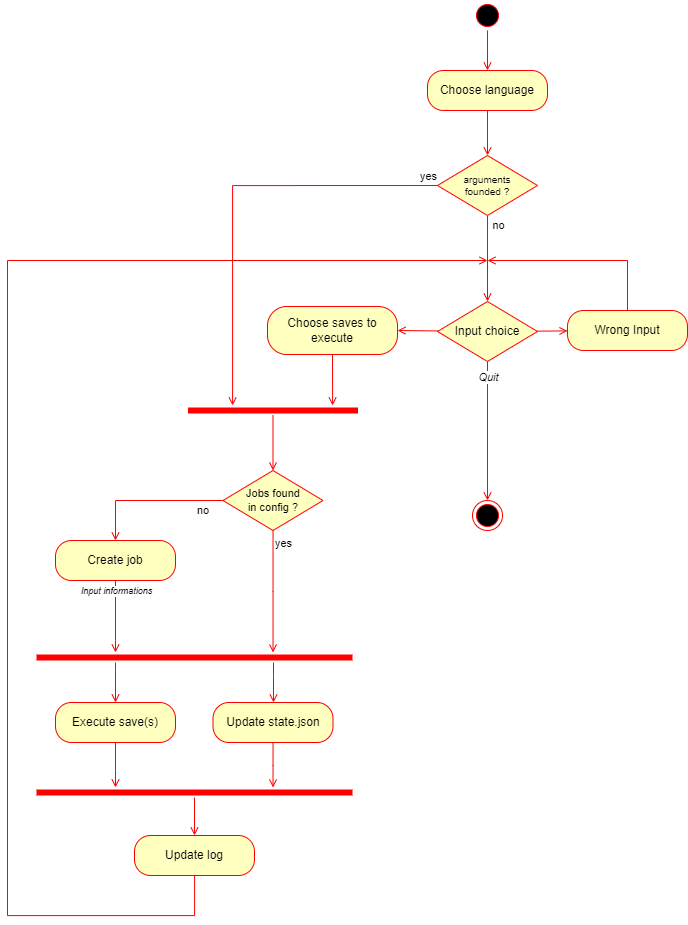

The diagram above was exported from draw.io. Its source (the exported page's mxGraphModel, read from the mxfile embedded in the PNG):
<mxGraphModel dx="1520" dy="1362" grid="1" gridSize="5" guides="1" tooltips="1" connect="1" arrows="1" fold="1" page="0" pageScale="1" pageWidth="827" pageHeight="1169" math="0" shadow="0">
  <root>
    <mxCell id="0" />
    <mxCell id="1" parent="0" />
    <mxCell id="qoyQHaDSlfBXNP1MC10_-1" value="" style="ellipse;html=1;shape=startState;fillColor=#000000;strokeColor=#ff0000;" parent="1" vertex="1">
      <mxGeometry x="695" y="-30" width="30" height="30" as="geometry" />
    </mxCell>
    <mxCell id="qoyQHaDSlfBXNP1MC10_-2" value="" style="html=1;verticalAlign=bottom;endArrow=open;endSize=6;strokeColor=#ff0000;rounded=0;startSize=6;" parent="1" source="qoyQHaDSlfBXNP1MC10_-1" target="qoyQHaDSlfBXNP1MC10_-6" edge="1">
      <mxGeometry relative="1" as="geometry">
        <mxPoint x="710" y="4" as="targetPoint" />
        <mxPoint x="722" y="-60" as="sourcePoint" />
      </mxGeometry>
    </mxCell>
    <mxCell id="qoyQHaDSlfBXNP1MC10_-6" value="Choose language" style="rounded=1;whiteSpace=wrap;html=1;arcSize=40;fontColor=#000000;fillColor=#ffffc0;strokeColor=#ff0000;" parent="1" vertex="1">
      <mxGeometry x="650" y="40" width="120" height="40" as="geometry" />
    </mxCell>
    <mxCell id="QpSXgzwrTNvm4vXQkda8-15" value="Choose saves to execute" style="rounded=1;whiteSpace=wrap;html=1;arcSize=40;fontColor=#000000;fillColor=#ffffc0;strokeColor=#ff0000;" parent="1" vertex="1">
      <mxGeometry x="490" y="276" width="130" height="48" as="geometry" />
    </mxCell>
    <mxCell id="QpSXgzwrTNvm4vXQkda8-44" value="Create job" style="rounded=1;whiteSpace=wrap;html=1;arcSize=40;fontColor=#000000;fillColor=#ffffc0;strokeColor=#ff0000;" parent="1" vertex="1">
      <mxGeometry x="278" y="510" width="120" height="40" as="geometry" />
    </mxCell>
    <mxCell id="QpSXgzwrTNvm4vXQkda8-74" value="Jobs found&lt;div&gt;in config ?&lt;/div&gt;" style="rhombus;whiteSpace=wrap;html=1;fontColor=#000000;fillColor=#ffffc0;strokeColor=#ff0000;fontSize=11;" parent="1" vertex="1">
      <mxGeometry x="445.5" y="440" width="100" height="60" as="geometry" />
    </mxCell>
    <mxCell id="QpSXgzwrTNvm4vXQkda8-75" value="no" style="html=1;align=left;verticalAlign=bottom;endArrow=open;endSize=6;strokeColor=#ff0000;rounded=0;startSize=6;edgeStyle=orthogonalEdgeStyle;" parent="1" source="QpSXgzwrTNvm4vXQkda8-74" target="QpSXgzwrTNvm4vXQkda8-44" edge="1">
      <mxGeometry x="-0.6249" y="19" relative="1" as="geometry">
        <mxPoint as="offset" />
        <mxPoint x="450" y="453" as="sourcePoint" />
        <mxPoint x="387.5" y="455" as="targetPoint" />
      </mxGeometry>
    </mxCell>
    <mxCell id="QpSXgzwrTNvm4vXQkda8-76" value="yes" style="html=1;align=left;verticalAlign=top;endArrow=open;endSize=6;strokeColor=#ff0000;rounded=0;startSize=6;edgeStyle=orthogonalEdgeStyle;" parent="1" source="QpSXgzwrTNvm4vXQkda8-74" target="NXTiaXcx9hXpE_13HeV3-1" edge="1">
      <mxGeometry x="-1" relative="1" as="geometry">
        <mxPoint x="515" y="548" as="targetPoint" />
        <Array as="points">
          <mxPoint x="496" y="561" />
          <mxPoint x="495" y="561" />
        </Array>
      </mxGeometry>
    </mxCell>
    <mxCell id="QpSXgzwrTNvm4vXQkda8-77" value="" style="html=1;verticalAlign=bottom;endArrow=open;endSize=6;strokeColor=#ff0000;rounded=0;exitX=0.5;exitY=1;exitDx=0;exitDy=0;startSize=6;edgeStyle=orthogonalEdgeStyle;" parent="1" source="QpSXgzwrTNvm4vXQkda8-15" target="NXTiaXcx9hXpE_13HeV3-9" edge="1">
      <mxGeometry relative="1" as="geometry">
        <mxPoint x="574.71" y="320.39" as="sourcePoint" />
        <mxPoint x="573" y="360" as="targetPoint" />
        <Array as="points">
          <mxPoint x="555" y="365" />
          <mxPoint x="555" y="365" />
        </Array>
      </mxGeometry>
    </mxCell>
    <mxCell id="QpSXgzwrTNvm4vXQkda8-85" value="" style="ellipse;html=1;shape=endState;fillColor=#000000;strokeColor=#ff0000;" parent="1" vertex="1">
      <mxGeometry x="695" y="470" width="30" height="30" as="geometry" />
    </mxCell>
    <mxCell id="QpSXgzwrTNvm4vXQkda8-90" value="" style="html=1;verticalAlign=bottom;endArrow=open;endSize=6;strokeColor=#ff0000;rounded=0;entryX=0.5;entryY=0;entryDx=0;entryDy=0;endFill=0;startSize=6;" parent="1" source="NXTiaXcx9hXpE_13HeV3-6" target="QpSXgzwrTNvm4vXQkda8-102" edge="1">
      <mxGeometry relative="1" as="geometry">
        <mxPoint x="710.088" y="204" as="sourcePoint" />
        <mxPoint x="710" y="274" as="targetPoint" />
      </mxGeometry>
    </mxCell>
    <mxCell id="NXTiaXcx9hXpE_13HeV3-13" value="no" style="edgeLabel;html=1;align=center;verticalAlign=middle;resizable=0;points=[];" parent="QpSXgzwrTNvm4vXQkda8-90" vertex="1" connectable="0">
      <mxGeometry x="-0.8024" y="4" relative="1" as="geometry">
        <mxPoint x="6" as="offset" />
      </mxGeometry>
    </mxCell>
    <mxCell id="QpSXgzwrTNvm4vXQkda8-93" value="" style="html=1;verticalAlign=bottom;endArrow=open;endSize=6;strokeColor=#ff0000;rounded=0;edgeStyle=orthogonalEdgeStyle;startSize=6;" parent="1" source="GC12ge2MHeEFYHPx2Hy0-1" edge="1">
      <mxGeometry relative="1" as="geometry">
        <Array as="points">
          <mxPoint x="417" y="885" />
          <mxPoint x="230" y="885" />
          <mxPoint x="230" y="230" />
        </Array>
        <mxPoint x="390" y="732" as="sourcePoint" />
        <mxPoint x="710" y="230" as="targetPoint" />
      </mxGeometry>
    </mxCell>
    <mxCell id="QpSXgzwrTNvm4vXQkda8-102" value="Input choice" style="rhombus;whiteSpace=wrap;html=1;fontColor=#000000;fillColor=#ffffc0;strokeColor=#ff0000;" parent="1" vertex="1">
      <mxGeometry x="660" y="271" width="100" height="60" as="geometry" />
    </mxCell>
    <mxCell id="QpSXgzwrTNvm4vXQkda8-103" value="" style="html=1;align=left;verticalAlign=bottom;endArrow=open;endSize=6;strokeColor=#ff0000;rounded=0;startSize=6;" parent="1" source="QpSXgzwrTNvm4vXQkda8-102" target="QpSXgzwrTNvm4vXQkda8-85" edge="1">
      <mxGeometry x="-1" relative="1" as="geometry">
        <mxPoint x="710" y="370" as="targetPoint" />
      </mxGeometry>
    </mxCell>
    <mxCell id="NXTiaXcx9hXpE_13HeV3-17" value="Quit" style="edgeLabel;html=1;align=center;verticalAlign=middle;resizable=0;points=[];fontStyle=2" parent="QpSXgzwrTNvm4vXQkda8-103" vertex="1" connectable="0">
      <mxGeometry x="-0.723" y="2" relative="1" as="geometry">
        <mxPoint x="-2" y="-5" as="offset" />
      </mxGeometry>
    </mxCell>
    <mxCell id="QpSXgzwrTNvm4vXQkda8-104" value="" style="html=1;align=left;verticalAlign=top;endArrow=open;endSize=6;strokeColor=#ff0000;rounded=0;entryX=1;entryY=0.5;entryDx=0;entryDy=0;startSize=6;" parent="1" source="QpSXgzwrTNvm4vXQkda8-102" target="QpSXgzwrTNvm4vXQkda8-15" edge="1">
      <mxGeometry x="-0.3333" y="22" relative="1" as="geometry">
        <mxPoint as="offset" />
        <mxPoint x="748" y="380" as="targetPoint" />
      </mxGeometry>
    </mxCell>
    <mxCell id="QpSXgzwrTNvm4vXQkda8-108" value="" style="html=1;verticalAlign=bottom;endArrow=open;endSize=6;strokeColor=#ff0000;rounded=0;startSize=6;" parent="1" source="QpSXgzwrTNvm4vXQkda8-102" target="QpSXgzwrTNvm4vXQkda8-109" edge="1">
      <mxGeometry relative="1" as="geometry">
        <mxPoint x="750" y="300" as="sourcePoint" />
        <mxPoint x="822" y="300" as="targetPoint" />
      </mxGeometry>
    </mxCell>
    <mxCell id="QpSXgzwrTNvm4vXQkda8-109" value="Wrong Input" style="rounded=1;whiteSpace=wrap;html=1;arcSize=40;fontColor=#000000;fillColor=#ffffc0;strokeColor=#ff0000;" parent="1" vertex="1">
      <mxGeometry x="790" y="280" width="120" height="40" as="geometry" />
    </mxCell>
    <mxCell id="QpSXgzwrTNvm4vXQkda8-110" value="" style="html=1;verticalAlign=bottom;endArrow=open;endSize=6;strokeColor=#ff0000;rounded=0;endFill=0;edgeStyle=orthogonalEdgeStyle;startSize=6;" parent="1" source="QpSXgzwrTNvm4vXQkda8-109" edge="1">
      <mxGeometry relative="1" as="geometry">
        <Array as="points">
          <mxPoint x="850" y="230" />
        </Array>
        <mxPoint x="752" y="310" as="sourcePoint" />
        <mxPoint x="710" y="230" as="targetPoint" />
      </mxGeometry>
    </mxCell>
    <mxCell id="NXTiaXcx9hXpE_13HeV3-1" value="" style="shape=line;html=1;strokeWidth=6;strokeColor=#ff0000;" parent="1" vertex="1">
      <mxGeometry x="259" y="622" width="316" height="10" as="geometry" />
    </mxCell>
    <mxCell id="NXTiaXcx9hXpE_13HeV3-3" value="" style="html=1;align=left;verticalAlign=top;endArrow=open;endSize=6;strokeColor=#ff0000;rounded=0;startSize=6;edgeStyle=orthogonalEdgeStyle;" parent="1" source="QpSXgzwrTNvm4vXQkda8-44" edge="1" target="NXTiaXcx9hXpE_13HeV3-1">
      <mxGeometry x="-0.6538" y="5" relative="1" as="geometry">
        <mxPoint as="offset" />
        <mxPoint x="325" y="622" as="targetPoint" />
        <mxPoint x="335" y="510" as="sourcePoint" />
        <Array as="points">
          <mxPoint x="338" y="610" />
          <mxPoint x="338" y="610" />
        </Array>
      </mxGeometry>
    </mxCell>
    <mxCell id="NXTiaXcx9hXpE_13HeV3-15" value="Input informations" style="edgeLabel;html=1;align=center;verticalAlign=middle;resizable=0;points=[];fontStyle=2;fontSize=9;" parent="NXTiaXcx9hXpE_13HeV3-3" vertex="1" connectable="0">
      <mxGeometry x="-0.6561" y="2" relative="1" as="geometry">
        <mxPoint x="-2" y="-2" as="offset" />
      </mxGeometry>
    </mxCell>
    <mxCell id="NXTiaXcx9hXpE_13HeV3-5" value="" style="html=1;verticalAlign=bottom;endArrow=open;endSize=6;strokeColor=#ff0000;rounded=0;startSize=6;edgeStyle=orthogonalEdgeStyle;" parent="1" source="NXTiaXcx9hXpE_13HeV3-1" target="GC12ge2MHeEFYHPx2Hy0-3" edge="1">
      <mxGeometry relative="1" as="geometry">
        <mxPoint x="487.5" y="632" as="sourcePoint" />
        <mxPoint x="165.5" y="396" as="targetPoint" />
        <Array as="points">
          <mxPoint x="496" y="645" />
          <mxPoint x="496" y="645" />
        </Array>
      </mxGeometry>
    </mxCell>
    <mxCell id="QpSXgzwrTNvm4vXQkda8-69" value="Execute save(s)" style="rounded=1;whiteSpace=wrap;html=1;arcSize=40;fontColor=#000000;fillColor=#ffffc0;strokeColor=#ff0000;" parent="1" vertex="1">
      <mxGeometry x="278" y="672" width="120" height="40" as="geometry" />
    </mxCell>
    <mxCell id="NXTiaXcx9hXpE_13HeV3-6" value="arguments&lt;div&gt;founded ?&lt;/div&gt;" style="rhombus;whiteSpace=wrap;html=1;fontColor=#000000;fillColor=#ffffc0;strokeColor=#ff0000;fontSize=10;" parent="1" vertex="1">
      <mxGeometry x="660" y="125" width="100" height="60" as="geometry" />
    </mxCell>
    <mxCell id="NXTiaXcx9hXpE_13HeV3-7" value="" style="html=1;verticalAlign=bottom;endArrow=open;endSize=6;strokeColor=#ff0000;rounded=0;endFill=0;startSize=6;" parent="1" source="qoyQHaDSlfBXNP1MC10_-6" target="NXTiaXcx9hXpE_13HeV3-6" edge="1">
      <mxGeometry relative="1" as="geometry">
        <mxPoint x="720" y="180" as="sourcePoint" />
        <mxPoint x="720" y="286" as="targetPoint" />
      </mxGeometry>
    </mxCell>
    <mxCell id="NXTiaXcx9hXpE_13HeV3-8" value="" style="html=1;verticalAlign=bottom;endArrow=open;endSize=6;strokeColor=#ff0000;rounded=0;exitX=0;exitY=0.5;exitDx=0;exitDy=0;startSize=6;edgeStyle=orthogonalEdgeStyle;" parent="1" source="NXTiaXcx9hXpE_13HeV3-6" edge="1" target="NXTiaXcx9hXpE_13HeV3-9">
      <mxGeometry relative="1" as="geometry">
        <mxPoint x="620" y="150" as="sourcePoint" />
        <mxPoint x="470" y="375" as="targetPoint" />
        <Array as="points">
          <mxPoint x="455" y="155" />
        </Array>
      </mxGeometry>
    </mxCell>
    <mxCell id="NXTiaXcx9hXpE_13HeV3-12" value="yes" style="edgeLabel;html=1;align=center;verticalAlign=middle;resizable=0;points=[];" parent="NXTiaXcx9hXpE_13HeV3-8" vertex="1" connectable="0">
      <mxGeometry x="-0.8405" y="-3" relative="1" as="geometry">
        <mxPoint x="24" y="-7" as="offset" />
      </mxGeometry>
    </mxCell>
    <mxCell id="NXTiaXcx9hXpE_13HeV3-9" value="" style="shape=line;html=1;strokeWidth=6;strokeColor=#ff0000;" parent="1" vertex="1">
      <mxGeometry x="410.5" y="375" width="170" height="10" as="geometry" />
    </mxCell>
    <mxCell id="NXTiaXcx9hXpE_13HeV3-11" value="" style="html=1;verticalAlign=bottom;endArrow=open;endSize=6;strokeColor=#ff0000;rounded=0;startSize=6;" parent="1" source="NXTiaXcx9hXpE_13HeV3-9" target="QpSXgzwrTNvm4vXQkda8-74" edge="1">
      <mxGeometry relative="1" as="geometry">
        <mxPoint x="513" y="382" as="sourcePoint" />
        <mxPoint x="512.36" y="418.5" as="targetPoint" />
      </mxGeometry>
    </mxCell>
    <mxCell id="GC12ge2MHeEFYHPx2Hy0-1" value="Update log" style="rounded=1;whiteSpace=wrap;html=1;arcSize=40;fontColor=#000000;fillColor=#ffffc0;strokeColor=#ff0000;" vertex="1" parent="1">
      <mxGeometry x="357" y="805" width="120" height="40" as="geometry" />
    </mxCell>
    <mxCell id="GC12ge2MHeEFYHPx2Hy0-2" value="" style="html=1;verticalAlign=bottom;endArrow=open;endSize=6;strokeColor=#ff0000;rounded=0;startSize=6;edgeStyle=orthogonalEdgeStyle;" edge="1" parent="1" source="QpSXgzwrTNvm4vXQkda8-69" target="GC12ge2MHeEFYHPx2Hy0-6">
      <mxGeometry relative="1" as="geometry">
        <mxPoint x="422.5" y="712" as="sourcePoint" />
        <mxPoint x="332.5" y="757" as="targetPoint" />
        <Array as="points">
          <mxPoint x="338" y="740" />
          <mxPoint x="338" y="740" />
        </Array>
      </mxGeometry>
    </mxCell>
    <mxCell id="GC12ge2MHeEFYHPx2Hy0-3" value="Update state.json" style="rounded=1;whiteSpace=wrap;html=1;arcSize=40;fontColor=#000000;fillColor=#ffffc0;strokeColor=#ff0000;" vertex="1" parent="1">
      <mxGeometry x="435.5" y="672" width="120" height="40" as="geometry" />
    </mxCell>
    <mxCell id="GC12ge2MHeEFYHPx2Hy0-4" value="" style="html=1;verticalAlign=bottom;endArrow=open;endSize=6;strokeColor=#ff0000;rounded=0;startSize=6;edgeStyle=orthogonalEdgeStyle;" edge="1" parent="1" source="NXTiaXcx9hXpE_13HeV3-1" target="QpSXgzwrTNvm4vXQkda8-69">
      <mxGeometry relative="1" as="geometry">
        <mxPoint x="331.5" y="632" as="sourcePoint" />
        <mxPoint x="332.5" y="677" as="targetPoint" />
        <Array as="points">
          <mxPoint x="338" y="640" />
          <mxPoint x="338" y="640" />
        </Array>
      </mxGeometry>
    </mxCell>
    <mxCell id="GC12ge2MHeEFYHPx2Hy0-5" value="" style="html=1;verticalAlign=bottom;endArrow=open;endSize=6;strokeColor=#ff0000;rounded=0;startSize=6;edgeStyle=orthogonalEdgeStyle;" edge="1" parent="1" source="GC12ge2MHeEFYHPx2Hy0-3" target="GC12ge2MHeEFYHPx2Hy0-6">
      <mxGeometry relative="1" as="geometry">
        <mxPoint x="487" y="717" as="sourcePoint" />
        <mxPoint x="488" y="757" as="targetPoint" />
        <Array as="points">
          <mxPoint x="496" y="735" />
          <mxPoint x="495" y="735" />
        </Array>
      </mxGeometry>
    </mxCell>
    <mxCell id="GC12ge2MHeEFYHPx2Hy0-6" value="" style="shape=line;html=1;strokeWidth=6;strokeColor=#ff0000;" vertex="1" parent="1">
      <mxGeometry x="259" y="757" width="316" height="10" as="geometry" />
    </mxCell>
    <mxCell id="GC12ge2MHeEFYHPx2Hy0-7" value="" style="html=1;verticalAlign=bottom;endArrow=open;endSize=6;strokeColor=#ff0000;rounded=0;startSize=6;" edge="1" parent="1" source="GC12ge2MHeEFYHPx2Hy0-6" target="GC12ge2MHeEFYHPx2Hy0-1">
      <mxGeometry relative="1" as="geometry">
        <mxPoint x="400" y="765" as="sourcePoint" />
        <mxPoint x="400.5" y="805" as="targetPoint" />
      </mxGeometry>
    </mxCell>
  </root>
</mxGraphModel>